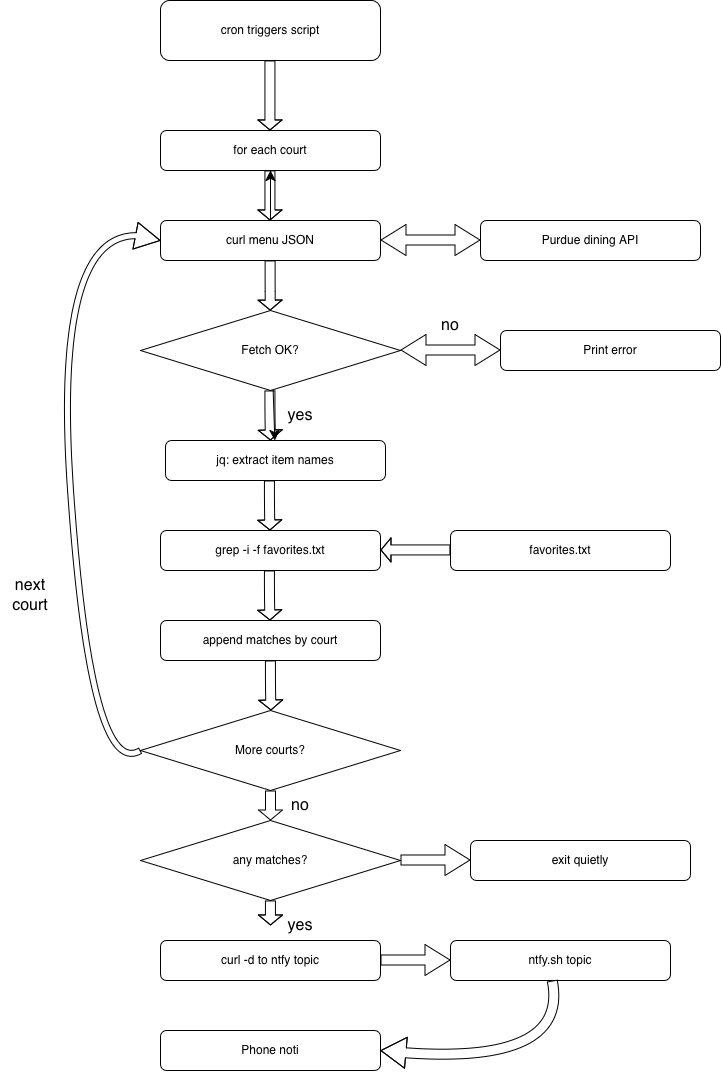

The diagram above was exported from draw.io. Its source (the exported page's mxGraphModel, read from the mxfile embedded in the PNG):
<mxGraphModel dx="634" dy="839" grid="1" gridSize="10" guides="1" tooltips="1" connect="1" arrows="1" fold="1" page="1" pageScale="1" pageWidth="850" pageHeight="1100" math="0" shadow="0">
  <root>
    <mxCell id="0" />
    <mxCell id="1" parent="0" />
    <mxCell id="I0bSBr1NtIMHjt49gkJC-2" parent="1" style="rounded=1;whiteSpace=wrap;html=1;roundedPerimeter=1;" value="cron triggers script" vertex="1">
      <mxGeometry height="60" width="220" x="200" y="10" as="geometry" />
    </mxCell>
    <mxCell id="I0bSBr1NtIMHjt49gkJC-3" edge="1" parent="1" style="shape=flexArrow;endArrow=classic;html=1;rounded=0;fontSize=12;defaultLabelBackgroundColor=page;startSize=8;endSize=3;curved=1;endWidth=13;" value="">
      <mxGeometry height="50" relative="1" width="50" as="geometry">
        <Array as="points">
          <mxPoint x="309.5" y="100" />
        </Array>
        <mxPoint x="309.5" y="70" as="sourcePoint" />
        <mxPoint x="309.5" y="140" as="targetPoint" />
      </mxGeometry>
    </mxCell>
    <mxCell id="I0bSBr1NtIMHjt49gkJC-4" parent="1" style="rounded=1;whiteSpace=wrap;html=1;roundedPerimeter=1;" value="for each court" vertex="1">
      <mxGeometry height="40" width="220" x="200" y="140" as="geometry" />
    </mxCell>
    <mxCell id="I0bSBr1NtIMHjt49gkJC-5" edge="1" parent="1" style="shape=flexArrow;endArrow=classic;html=1;rounded=0;fontSize=12;defaultLabelBackgroundColor=page;startSize=8;endSize=3;curved=1;endWidth=13;" value="">
      <mxGeometry height="50" relative="1" width="50" x="0.4" as="geometry">
        <Array as="points">
          <mxPoint x="309.5" y="210" />
        </Array>
        <mxPoint x="309.5" y="180" as="sourcePoint" />
        <mxPoint x="309.5" y="230" as="targetPoint" />
      </mxGeometry>
    </mxCell>
    <mxCell id="I0bSBr1NtIMHjt49gkJC-9" edge="1" parent="1" source="I0bSBr1NtIMHjt49gkJC-6" style="edgeStyle=none;curved=1;rounded=0;curveGeometry=1;orthogonalLoop=1;jettySize=auto;html=1;fontSize=12;defaultLabelBackgroundColor=page;startSize=8;endSize=8;" target="I0bSBr1NtIMHjt49gkJC-4" value="">
      <mxGeometry relative="1" as="geometry" />
    </mxCell>
    <mxCell id="I0bSBr1NtIMHjt49gkJC-6" parent="1" style="rounded=1;whiteSpace=wrap;html=1;roundedPerimeter=1;" value="curl menu JSON" vertex="1">
      <mxGeometry height="40" width="220" x="200" y="230" as="geometry" />
    </mxCell>
    <mxCell id="I0bSBr1NtIMHjt49gkJC-7" edge="1" parent="1" style="shape=flexArrow;endArrow=classic;startArrow=classic;html=1;rounded=0;fontSize=12;defaultLabelBackgroundColor=page;startSize=8;endSize=8;curved=1;" value="">
      <mxGeometry height="100" relative="1" width="100" as="geometry">
        <mxPoint x="420" y="249.5" as="sourcePoint" />
        <mxPoint x="520" y="249.5" as="targetPoint" />
      </mxGeometry>
    </mxCell>
    <mxCell id="I0bSBr1NtIMHjt49gkJC-8" parent="1" style="rounded=1;whiteSpace=wrap;html=1;roundedPerimeter=1;" value="Purdue dining API" vertex="1">
      <mxGeometry height="40" width="220" x="520" y="230" as="geometry" />
    </mxCell>
    <mxCell id="I0bSBr1NtIMHjt49gkJC-10" edge="1" parent="1" style="shape=flexArrow;endArrow=classic;html=1;rounded=0;fontSize=12;defaultLabelBackgroundColor=page;startSize=8;endSize=3;curved=1;endWidth=13;" target="I0bSBr1NtIMHjt49gkJC-12" value="">
      <mxGeometry height="50" relative="1" width="50" x="0.4" as="geometry">
        <Array as="points">
          <mxPoint x="309.5" y="300" />
        </Array>
        <mxPoint x="309.5" y="270" as="sourcePoint" />
        <mxPoint x="309.5" y="320" as="targetPoint" />
      </mxGeometry>
    </mxCell>
    <mxCell id="I0bSBr1NtIMHjt49gkJC-21" edge="1" parent="1" source="I0bSBr1NtIMHjt49gkJC-12" style="edgeStyle=none;curved=1;rounded=0;curveGeometry=1;orthogonalLoop=1;jettySize=auto;html=1;exitX=0.5;exitY=0;exitDx=0;exitDy=0;fontSize=12;defaultLabelBackgroundColor=page;startSize=8;endSize=8;" target="I0bSBr1NtIMHjt49gkJC-19">
      <mxGeometry relative="1" as="geometry" />
    </mxCell>
    <mxCell id="I0bSBr1NtIMHjt49gkJC-12" parent="1" style="rhombus;whiteSpace=wrap;html=1;shapeInside=1;" value="Fetch OK?" vertex="1">
      <mxGeometry height="80" width="260" x="180" y="320" as="geometry" />
    </mxCell>
    <mxCell id="I0bSBr1NtIMHjt49gkJC-13" edge="1" parent="1" style="shape=flexArrow;endArrow=classic;startArrow=classic;html=1;rounded=0;fontSize=12;defaultLabelBackgroundColor=page;startSize=8;endSize=8;curved=1;" value="">
      <mxGeometry height="100" relative="1" width="100" as="geometry">
        <mxPoint x="440" y="359.5" as="sourcePoint" />
        <mxPoint x="540" y="359.5" as="targetPoint" />
      </mxGeometry>
    </mxCell>
    <mxCell id="I0bSBr1NtIMHjt49gkJC-14" parent="1" style="text;html=1;whiteSpace=wrap;strokeColor=none;fillColor=none;align=center;verticalAlign=middle;rounded=0;fontSize=16;" value="no" vertex="1">
      <mxGeometry height="30" width="60" x="460" y="320" as="geometry" />
    </mxCell>
    <mxCell id="I0bSBr1NtIMHjt49gkJC-15" parent="1" style="rounded=1;whiteSpace=wrap;html=1;roundedPerimeter=1;" value="Print error" vertex="1">
      <mxGeometry height="40" width="220" x="540" y="340" as="geometry" />
    </mxCell>
    <mxCell id="I0bSBr1NtIMHjt49gkJC-16" edge="1" parent="1" style="shape=flexArrow;endArrow=classic;html=1;rounded=0;fontSize=12;defaultLabelBackgroundColor=page;startSize=8;endSize=3;curved=1;endWidth=13;" value="">
      <mxGeometry height="50" relative="1" width="50" x="0.4" as="geometry">
        <Array as="points">
          <mxPoint x="309.5" y="430" />
        </Array>
        <mxPoint x="309.5" y="400" as="sourcePoint" />
        <mxPoint x="310" y="450" as="targetPoint" />
      </mxGeometry>
    </mxCell>
    <mxCell id="I0bSBr1NtIMHjt49gkJC-18" parent="1" style="text;html=1;whiteSpace=wrap;strokeColor=none;fillColor=none;align=center;verticalAlign=middle;rounded=0;fontSize=16;" value="yes" vertex="1">
      <mxGeometry height="30" width="60" x="310" y="410" as="geometry" />
    </mxCell>
    <mxCell id="I0bSBr1NtIMHjt49gkJC-19" parent="1" style="rounded=1;whiteSpace=wrap;html=1;roundedPerimeter=1;" value="jq: extract item names" vertex="1">
      <mxGeometry height="40" width="220" x="205" y="450" as="geometry" />
    </mxCell>
    <mxCell id="I0bSBr1NtIMHjt49gkJC-20" edge="1" parent="1" style="shape=flexArrow;endArrow=classic;html=1;rounded=0;fontSize=12;defaultLabelBackgroundColor=page;startSize=8;endSize=3;curved=1;endWidth=13;" value="">
      <mxGeometry height="50" relative="1" width="50" x="0.4" as="geometry">
        <Array as="points">
          <mxPoint x="309" y="520" />
        </Array>
        <mxPoint x="309" y="490" as="sourcePoint" />
        <mxPoint x="309.5" y="540" as="targetPoint" />
      </mxGeometry>
    </mxCell>
    <mxCell id="I0bSBr1NtIMHjt49gkJC-22" parent="1" style="rounded=1;whiteSpace=wrap;html=1;roundedPerimeter=1;" value="grep -i -f favorites.txt" vertex="1">
      <mxGeometry height="40" width="220" x="200" y="540" as="geometry" />
    </mxCell>
    <mxCell id="I0bSBr1NtIMHjt49gkJC-23" edge="1" parent="1" style="shape=flexArrow;endArrow=classic;html=1;rounded=0;fontSize=12;defaultLabelBackgroundColor=page;startSize=8;endSize=3;curved=1;endWidth=13;" value="">
      <mxGeometry height="50" relative="1" width="50" x="0.4" y="2.67" as="geometry">
        <Array as="points">
          <mxPoint x="460" y="559.5" />
        </Array>
        <mxPoint x="490" y="559.5" as="sourcePoint" />
        <mxPoint x="420" y="559.5" as="targetPoint" />
      </mxGeometry>
    </mxCell>
    <mxCell id="I0bSBr1NtIMHjt49gkJC-24" parent="1" style="rounded=1;whiteSpace=wrap;html=1;roundedPerimeter=1;" value="favorites.txt" vertex="1">
      <mxGeometry height="40" width="220" x="490" y="540" as="geometry" />
    </mxCell>
    <mxCell id="I0bSBr1NtIMHjt49gkJC-25" edge="1" parent="1" style="shape=flexArrow;endArrow=classic;html=1;rounded=0;fontSize=12;defaultLabelBackgroundColor=page;startSize=8;endSize=3;curved=1;endWidth=13;" value="">
      <mxGeometry height="50" relative="1" width="50" x="0.4" as="geometry">
        <Array as="points">
          <mxPoint x="309" y="610" />
        </Array>
        <mxPoint x="309" y="580" as="sourcePoint" />
        <mxPoint x="309.5" y="630" as="targetPoint" />
      </mxGeometry>
    </mxCell>
    <mxCell id="I0bSBr1NtIMHjt49gkJC-26" parent="1" style="rounded=1;whiteSpace=wrap;html=1;roundedPerimeter=1;" value="append matches by court" vertex="1">
      <mxGeometry height="40" width="220" x="200" y="630" as="geometry" />
    </mxCell>
    <mxCell id="I0bSBr1NtIMHjt49gkJC-27" edge="1" parent="1" style="shape=flexArrow;endArrow=classic;html=1;rounded=0;fontSize=12;defaultLabelBackgroundColor=page;startSize=8;endSize=3;curved=1;endWidth=13;" value="">
      <mxGeometry height="50" relative="1" width="50" x="0.4" as="geometry">
        <Array as="points">
          <mxPoint x="310" y="700" />
        </Array>
        <mxPoint x="310" y="670" as="sourcePoint" />
        <mxPoint x="310.5" y="720" as="targetPoint" />
      </mxGeometry>
    </mxCell>
    <mxCell id="I0bSBr1NtIMHjt49gkJC-28" parent="1" style="rhombus;whiteSpace=wrap;html=1;shapeInside=1;" value="More courts?" vertex="1">
      <mxGeometry height="80" width="260" x="180" y="720" as="geometry" />
    </mxCell>
    <mxCell id="I0bSBr1NtIMHjt49gkJC-29" edge="1" parent="1" source="I0bSBr1NtIMHjt49gkJC-28" style="shape=flexArrow;endArrow=classic;html=1;rounded=0;fontSize=12;defaultLabelBackgroundColor=page;startSize=8;endSize=8;curved=1;exitX=0;exitY=0.5;exitDx=0;exitDy=0;width=6;entryX=0;entryY=0.5;entryDx=0;entryDy=0;" target="I0bSBr1NtIMHjt49gkJC-6" value="">
      <mxGeometry height="50" relative="1" width="50" x="-0.9604" y="0.88" as="geometry">
        <Array as="points">
          <mxPoint x="130" y="790" />
          <mxPoint x="90" y="210" />
        </Array>
        <mxPoint x="150" y="760" as="sourcePoint" />
        <mxPoint x="150" y="250" as="targetPoint" />
      </mxGeometry>
    </mxCell>
    <mxCell id="I0bSBr1NtIMHjt49gkJC-30" parent="1" style="text;html=1;whiteSpace=wrap;strokeColor=none;fillColor=none;align=center;verticalAlign=middle;rounded=0;fontSize=16;" value="next court" vertex="1">
      <mxGeometry height="30" width="60" x="40" y="590" as="geometry" />
    </mxCell>
    <mxCell id="I0bSBr1NtIMHjt49gkJC-31" edge="1" parent="1" style="shape=flexArrow;endArrow=classic;html=1;rounded=0;fontSize=12;defaultLabelBackgroundColor=page;startSize=8;endSize=3;curved=1;endWidth=13;" value="">
      <mxGeometry height="50" relative="1" width="50" x="0.4" as="geometry">
        <Array as="points">
          <mxPoint x="310" y="830" />
        </Array>
        <mxPoint x="310" y="800" as="sourcePoint" />
        <mxPoint x="310.5" y="830" as="targetPoint" />
      </mxGeometry>
    </mxCell>
    <mxCell id="I0bSBr1NtIMHjt49gkJC-32" parent="1" style="text;html=1;whiteSpace=wrap;strokeColor=none;fillColor=none;align=center;verticalAlign=middle;rounded=0;fontSize=16;" value="no" vertex="1">
      <mxGeometry height="30" width="60" x="310" y="800" as="geometry" />
    </mxCell>
    <mxCell id="I0bSBr1NtIMHjt49gkJC-33" parent="1" style="rhombus;whiteSpace=wrap;html=1;shapeInside=1;" value="any matches?" vertex="1">
      <mxGeometry height="80" width="260" x="180" y="830" as="geometry" />
    </mxCell>
    <mxCell id="I0bSBr1NtIMHjt49gkJC-34" edge="1" parent="1" style="shape=flexArrow;endArrow=classic;html=1;rounded=0;fontSize=12;defaultLabelBackgroundColor=page;startSize=8;endSize=8;curved=1;" value="">
      <mxGeometry height="50" relative="1" width="50" as="geometry">
        <mxPoint x="440" y="869.5" as="sourcePoint" />
        <mxPoint x="510" y="869.5" as="targetPoint" />
      </mxGeometry>
    </mxCell>
    <mxCell id="I0bSBr1NtIMHjt49gkJC-35" parent="1" style="rounded=1;whiteSpace=wrap;html=1;roundedPerimeter=1;" value="exit quietly" vertex="1">
      <mxGeometry height="40" width="220" x="510" y="850" as="geometry" />
    </mxCell>
    <mxCell id="I0bSBr1NtIMHjt49gkJC-36" parent="1" style="text;html=1;whiteSpace=wrap;strokeColor=none;fillColor=none;align=center;verticalAlign=middle;rounded=0;fontSize=16;" value="yes" vertex="1">
      <mxGeometry height="30" width="60" x="310" y="920" as="geometry" />
    </mxCell>
    <mxCell id="I0bSBr1NtIMHjt49gkJC-37" edge="1" parent="1" style="shape=flexArrow;endArrow=classic;html=1;rounded=0;fontSize=12;defaultLabelBackgroundColor=page;startSize=8;endSize=3;curved=1;endWidth=13;entryX=0;entryY=0.5;entryDx=0;entryDy=0;" target="I0bSBr1NtIMHjt49gkJC-36" value="">
      <mxGeometry height="50" relative="1" width="50" x="0.9999" as="geometry">
        <Array as="points">
          <mxPoint x="310" y="940" />
        </Array>
        <mxPoint x="310" y="910" as="sourcePoint" />
        <mxPoint x="310.5" y="960" as="targetPoint" />
      </mxGeometry>
    </mxCell>
    <mxCell id="I0bSBr1NtIMHjt49gkJC-38" parent="1" style="rounded=1;whiteSpace=wrap;html=1;roundedPerimeter=1;" value="curl -d to ntfy topic" vertex="1">
      <mxGeometry height="40" width="220" x="200" y="950" as="geometry" />
    </mxCell>
    <mxCell id="I0bSBr1NtIMHjt49gkJC-39" edge="1" parent="1" style="shape=flexArrow;endArrow=classic;html=1;rounded=0;fontSize=12;defaultLabelBackgroundColor=page;startSize=8;endSize=8;curved=1;" value="">
      <mxGeometry height="50" relative="1" width="50" as="geometry">
        <mxPoint x="420" y="969.5" as="sourcePoint" />
        <mxPoint x="490" y="969.5" as="targetPoint" />
      </mxGeometry>
    </mxCell>
    <mxCell id="I0bSBr1NtIMHjt49gkJC-40" parent="1" style="rounded=1;whiteSpace=wrap;html=1;roundedPerimeter=1;" value="ntfy.sh topic" vertex="1">
      <mxGeometry height="40" width="220" x="490" y="950" as="geometry" />
    </mxCell>
    <mxCell id="I0bSBr1NtIMHjt49gkJC-41" parent="1" style="rounded=1;whiteSpace=wrap;html=1;roundedPerimeter=1;" value="Phone noti" vertex="1">
      <mxGeometry height="40" width="220" x="200" y="1040" as="geometry" />
    </mxCell>
    <mxCell id="I0bSBr1NtIMHjt49gkJC-42" edge="1" parent="1" source="I0bSBr1NtIMHjt49gkJC-40" style="shape=flexArrow;endArrow=classic;html=1;rounded=0;fontSize=12;defaultLabelBackgroundColor=page;startSize=8;endSize=8;curved=1;exitX=0.455;exitY=1.1;exitDx=0;exitDy=0;entryX=1;entryY=0.5;entryDx=0;entryDy=0;" target="I0bSBr1NtIMHjt49gkJC-41" value="">
      <mxGeometry height="50" relative="1" width="50" as="geometry">
        <Array as="points">
          <mxPoint x="610" y="1080" />
        </Array>
        <mxPoint x="570" y="1020" as="sourcePoint" />
        <mxPoint x="640" y="1020" as="targetPoint" />
      </mxGeometry>
    </mxCell>
  </root>
</mxGraphModel>